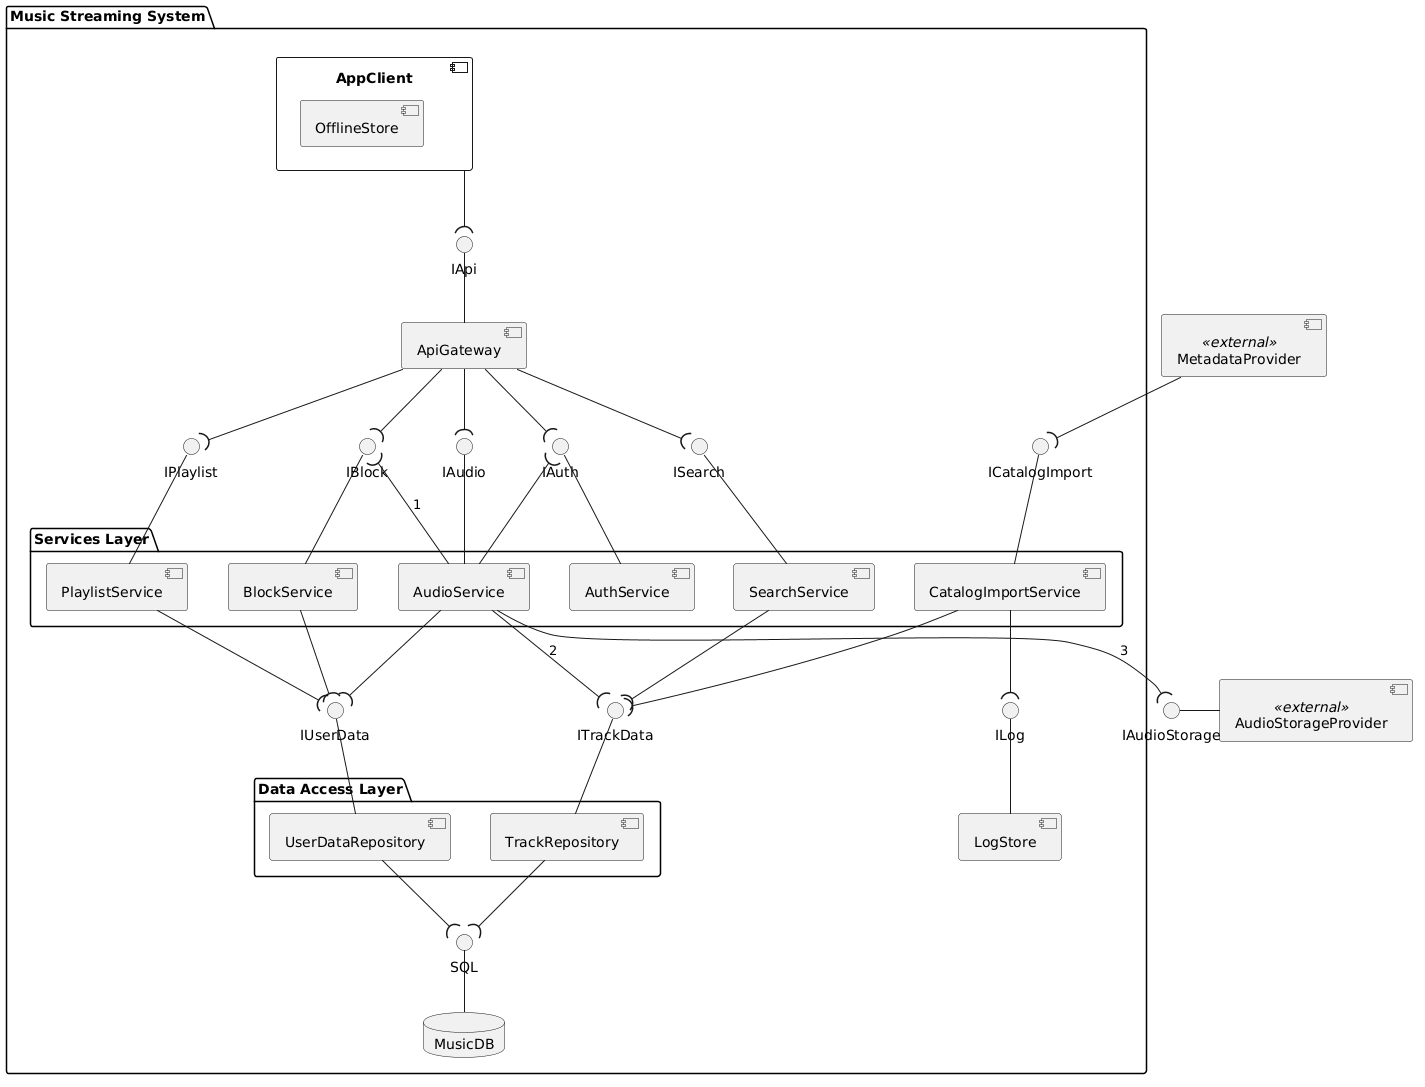

The diagram above was rendered by PlantUML. Its source (embedded in the PNG):
@startuml
top to bottom direction
skinparam componentStyle uml2
skinparam packagePadding 25
skinparam nodesep 40
skinparam ranksep 40

' Зовнішні компоненти (поза межею)
component "AudioStorageProvider" as AudioStorageProvider <<external>>
component "MetadataProvider" as MetadataProvider <<external>>

' Інтерфейс зовнішньої системи CDN
() "IAudioStorage" as IAudioStorage
AudioStorageProvider -left- IAudioStorage

package "Music Streaming System" {
    
    component "AppClient" as AppClient {
        [OfflineStore]
    }
    
    component "ApiGateway" as ApiGateway
    
    package "Services Layer" {
        component "AuthService" as AuthService
        component "AudioService" as AudioService
        component "BlockService" as BlockService
        component "PlaylistService" as PlaylistService
        component "SearchService" as SearchService
        component "CatalogImportService" as CatalogImportService
    }
    
    package "Data Access Layer" {
        component "TrackRepository" as TrackRepository
        component "UserDataRepository" as UserDataRepository
    }
    
    database "MusicDB" as MusicDB
    component "LogStore" as LogStore
    
    ' Provided-інтерфейси всередині межі системи
    () "IApi" as IApi
    () "IAuth" as IAuth
    () "IAudio" as IAudio
    () "IBlock" as IBlock
    () "IPlaylist" as IPlaylist
    () "ISearch" as ISearch
    () "ICatalogImport" as ICatalogImport
    () "ITrackData" as ITrackData
    () "IUserData" as IUserData
    () "SQL" as SQL
    () "ILog" as ILog
}

' Зв'язки Provided (Lollipop)
ApiGateway -up- IApi
AuthService -up- IAuth
AudioService -up- IAudio
BlockService -up- IBlock
PlaylistService -up- IPlaylist
SearchService -up- ISearch
CatalogImportService -up- ICatalogImport
TrackRepository -up- ITrackData
UserDataRepository -up- IUserData
MusicDB -up- SQL
LogStore -up- ILog

' Зв'язки Required (Socket)

' UI Layer
AppClient --( IApi

' External
MetadataProvider --( ICatalogImport

' API Layer
ApiGateway --( IAuth
ApiGateway --( IAudio
ApiGateway --( IBlock
ApiGateway --( IPlaylist
ApiGateway --( ISearch

' Services Layer (з нумерацією порядку викликів для AudioService)
AudioService --( IBlock : 1
AudioService --( ITrackData : 2
AudioService --( IAudioStorage : 3
AudioService --( IUserData
AudioService --( IAuth

BlockService --( IUserData
PlaylistService --( IUserData
SearchService --( ITrackData

CatalogImportService --( ITrackData
CatalogImportService --( ILog

' Data Access Layer
TrackRepository --( SQL
UserDataRepository --( SQL
@enduml